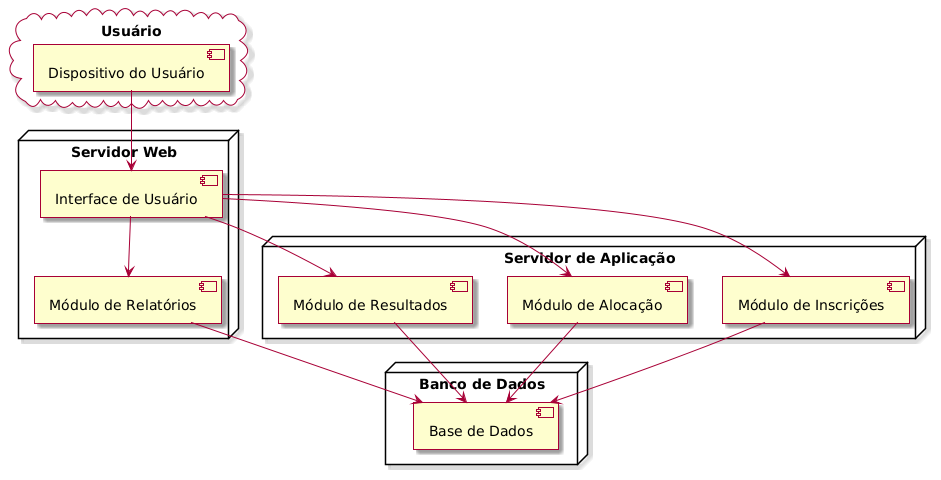

The diagram above was rendered by PlantUML. Its source (embedded in the PNG):
@startuml
skin rose

node "Servidor Web" {
    [Interface de Usuário]
    [Módulo de Relatórios]
}

node "Servidor de Aplicação" {
    [Módulo de Inscrições]
    [Módulo de Alocação]
    [Módulo de Resultados]
}

node "Banco de Dados" {
    [Base de Dados]
}

cloud "Usuário" {
    [Dispositivo do Usuário] --> [Interface de Usuário]
}

[Interface de Usuário] --> [Módulo de Inscrições]
[Interface de Usuário] --> [Módulo de Alocação]
[Interface de Usuário] --> [Módulo de Resultados]
[Interface de Usuário] --> [Módulo de Relatórios]

[Módulo de Inscrições] --> [Base de Dados]
[Módulo de Alocação] --> [Base de Dados]
[Módulo de Resultados] --> [Base de Dados]
[Módulo de Relatórios] --> [Base de Dados]
@enduml